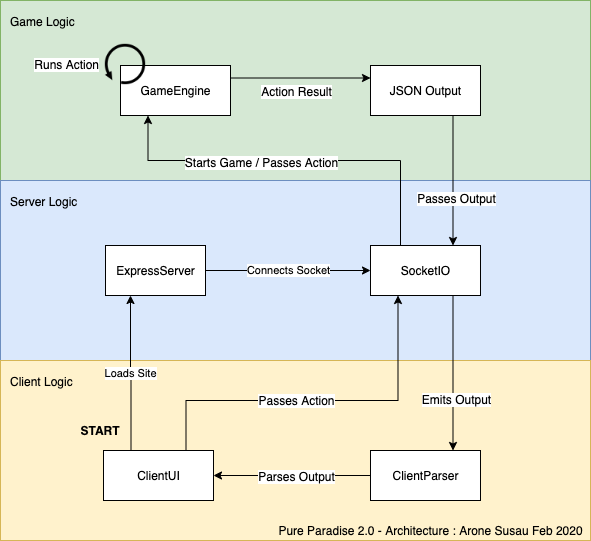

The diagram above was exported from draw.io. Its source (the exported page's mxGraphModel, read from the mxfile embedded in the PNG):
<mxGraphModel dx="2066" dy="1105" grid="1" gridSize="10" guides="1" tooltips="1" connect="1" arrows="1" fold="1" page="1" pageScale="1" pageWidth="827" pageHeight="1169" math="0" shadow="0">
  <root>
    <mxCell id="0" />
    <mxCell id="1" parent="0" />
    <mxCell id="XlKLjX2918mO7JbM2PCo-1" value="Game Logic" style="rounded=0;whiteSpace=wrap;html=1;verticalAlign=top;align=left;spacing=10;fillColor=#d5e8d4;strokeColor=#82b366;" vertex="1" parent="1">
      <mxGeometry width="590" height="180" as="geometry" />
    </mxCell>
    <mxCell id="XlKLjX2918mO7JbM2PCo-2" value="Server Logic" style="rounded=0;whiteSpace=wrap;html=1;verticalAlign=top;align=left;spacing=10;fillColor=#dae8fc;strokeColor=#6c8ebf;" vertex="1" parent="1">
      <mxGeometry y="180" width="590" height="180" as="geometry" />
    </mxCell>
    <mxCell id="XlKLjX2918mO7JbM2PCo-3" value="Client Logic" style="rounded=0;whiteSpace=wrap;html=1;verticalAlign=top;align=left;spacing=10;fillColor=#fff2cc;strokeColor=#d6b656;" vertex="1" parent="1">
      <mxGeometry y="360" width="590" height="180" as="geometry" />
    </mxCell>
    <mxCell id="XlKLjX2918mO7JbM2PCo-16" value="Loads Site" style="edgeStyle=orthogonalEdgeStyle;rounded=0;orthogonalLoop=1;jettySize=auto;html=1;entryX=0.25;entryY=1;entryDx=0;entryDy=0;exitX=0.25;exitY=0;exitDx=0;exitDy=0;" edge="1" parent="1" source="XlKLjX2918mO7JbM2PCo-7" target="XlKLjX2918mO7JbM2PCo-14">
      <mxGeometry relative="1" as="geometry" />
    </mxCell>
    <mxCell id="XlKLjX2918mO7JbM2PCo-32" style="edgeStyle=orthogonalEdgeStyle;rounded=0;orthogonalLoop=1;jettySize=auto;html=1;exitX=0.75;exitY=0;exitDx=0;exitDy=0;entryX=0.25;entryY=1;entryDx=0;entryDy=0;" edge="1" parent="1" source="XlKLjX2918mO7JbM2PCo-7" target="XlKLjX2918mO7JbM2PCo-8">
      <mxGeometry relative="1" as="geometry">
        <Array as="points">
          <mxPoint x="186" y="400" />
          <mxPoint x="398" y="400" />
        </Array>
      </mxGeometry>
    </mxCell>
    <mxCell id="XlKLjX2918mO7JbM2PCo-33" value="Passes Action" style="text;html=1;align=center;verticalAlign=middle;resizable=0;points=[];labelBackgroundColor=#ffffff;" vertex="1" connectable="0" parent="XlKLjX2918mO7JbM2PCo-32">
      <mxGeometry x="0.1853" y="1" relative="1" as="geometry">
        <mxPoint x="-58.5" as="offset" />
      </mxGeometry>
    </mxCell>
    <mxCell id="XlKLjX2918mO7JbM2PCo-7" value="ClientUI" style="html=1;align=center;" vertex="1" parent="1">
      <mxGeometry x="103" y="450" width="110" height="50" as="geometry" />
    </mxCell>
    <mxCell id="XlKLjX2918mO7JbM2PCo-20" style="edgeStyle=orthogonalEdgeStyle;rounded=0;orthogonalLoop=1;jettySize=auto;html=1;exitX=0.25;exitY=0;exitDx=0;exitDy=0;entryX=0.25;entryY=1;entryDx=0;entryDy=0;" edge="1" parent="1" source="XlKLjX2918mO7JbM2PCo-8" target="XlKLjX2918mO7JbM2PCo-9">
      <mxGeometry relative="1" as="geometry">
        <Array as="points">
          <mxPoint x="400" y="160" />
          <mxPoint x="148" y="160" />
        </Array>
      </mxGeometry>
    </mxCell>
    <mxCell id="XlKLjX2918mO7JbM2PCo-21" value="Starts Game / Passes Action" style="text;html=1;align=center;verticalAlign=middle;resizable=0;points=[];labelBackgroundColor=#ffffff;" vertex="1" connectable="0" parent="XlKLjX2918mO7JbM2PCo-20">
      <mxGeometry x="0.4118" y="1" relative="1" as="geometry">
        <mxPoint x="44.5" as="offset" />
      </mxGeometry>
    </mxCell>
    <mxCell id="XlKLjX2918mO7JbM2PCo-27" style="edgeStyle=orthogonalEdgeStyle;rounded=0;orthogonalLoop=1;jettySize=auto;html=1;exitX=0.75;exitY=1;exitDx=0;exitDy=0;entryX=0.75;entryY=0;entryDx=0;entryDy=0;" edge="1" parent="1" source="XlKLjX2918mO7JbM2PCo-8" target="XlKLjX2918mO7JbM2PCo-15">
      <mxGeometry relative="1" as="geometry" />
    </mxCell>
    <mxCell id="XlKLjX2918mO7JbM2PCo-28" value="Emits Output" style="text;html=1;align=center;verticalAlign=middle;resizable=0;points=[];labelBackgroundColor=#ffffff;" vertex="1" connectable="0" parent="XlKLjX2918mO7JbM2PCo-27">
      <mxGeometry x="0.329" y="3" relative="1" as="geometry">
        <mxPoint as="offset" />
      </mxGeometry>
    </mxCell>
    <mxCell id="XlKLjX2918mO7JbM2PCo-8" value="SocketIO" style="html=1;align=center;" vertex="1" parent="1">
      <mxGeometry x="370" y="245" width="110" height="50" as="geometry" />
    </mxCell>
    <mxCell id="XlKLjX2918mO7JbM2PCo-22" style="edgeStyle=orthogonalEdgeStyle;rounded=0;orthogonalLoop=1;jettySize=auto;html=1;exitX=1;exitY=0.25;exitDx=0;exitDy=0;entryX=0;entryY=0.25;entryDx=0;entryDy=0;" edge="1" parent="1" source="XlKLjX2918mO7JbM2PCo-9" target="XlKLjX2918mO7JbM2PCo-10">
      <mxGeometry relative="1" as="geometry" />
    </mxCell>
    <mxCell id="XlKLjX2918mO7JbM2PCo-23" value="Action Result" style="text;html=1;align=center;verticalAlign=middle;resizable=0;points=[];labelBackgroundColor=#ffffff;" vertex="1" connectable="0" parent="XlKLjX2918mO7JbM2PCo-22">
      <mxGeometry x="0.3571" y="5" relative="1" as="geometry">
        <mxPoint x="-30" y="17.5" as="offset" />
      </mxGeometry>
    </mxCell>
    <mxCell id="XlKLjX2918mO7JbM2PCo-9" value="GameEngine" style="html=1;align=center;" vertex="1" parent="1">
      <mxGeometry x="120" y="65" width="110" height="50" as="geometry" />
    </mxCell>
    <mxCell id="XlKLjX2918mO7JbM2PCo-25" style="edgeStyle=orthogonalEdgeStyle;rounded=0;orthogonalLoop=1;jettySize=auto;html=1;exitX=0.75;exitY=1;exitDx=0;exitDy=0;entryX=0.75;entryY=0;entryDx=0;entryDy=0;" edge="1" parent="1" source="XlKLjX2918mO7JbM2PCo-10" target="XlKLjX2918mO7JbM2PCo-8">
      <mxGeometry relative="1" as="geometry" />
    </mxCell>
    <mxCell id="XlKLjX2918mO7JbM2PCo-26" value="Passes Output" style="text;html=1;align=center;verticalAlign=middle;resizable=0;points=[];labelBackgroundColor=#ffffff;" vertex="1" connectable="0" parent="XlKLjX2918mO7JbM2PCo-25">
      <mxGeometry x="0.2615" y="3" relative="1" as="geometry">
        <mxPoint as="offset" />
      </mxGeometry>
    </mxCell>
    <mxCell id="XlKLjX2918mO7JbM2PCo-10" value="JSON Output" style="html=1;align=center;" vertex="1" parent="1">
      <mxGeometry x="370" y="65" width="110" height="50" as="geometry" />
    </mxCell>
    <mxCell id="XlKLjX2918mO7JbM2PCo-19" value="Connects Socket" style="edgeStyle=orthogonalEdgeStyle;rounded=0;orthogonalLoop=1;jettySize=auto;html=1;exitX=1;exitY=0.5;exitDx=0;exitDy=0;entryX=0;entryY=0.5;entryDx=0;entryDy=0;" edge="1" parent="1" source="XlKLjX2918mO7JbM2PCo-14" target="XlKLjX2918mO7JbM2PCo-8">
      <mxGeometry relative="1" as="geometry" />
    </mxCell>
    <mxCell id="XlKLjX2918mO7JbM2PCo-14" value="ExpressServer" style="html=1;align=center;" vertex="1" parent="1">
      <mxGeometry x="105" y="245" width="100" height="50" as="geometry" />
    </mxCell>
    <mxCell id="XlKLjX2918mO7JbM2PCo-29" style="edgeStyle=orthogonalEdgeStyle;rounded=0;orthogonalLoop=1;jettySize=auto;html=1;exitX=0;exitY=0.5;exitDx=0;exitDy=0;" edge="1" parent="1" source="XlKLjX2918mO7JbM2PCo-15" target="XlKLjX2918mO7JbM2PCo-7">
      <mxGeometry relative="1" as="geometry" />
    </mxCell>
    <mxCell id="XlKLjX2918mO7JbM2PCo-30" value="Parses Output" style="text;html=1;align=center;verticalAlign=middle;resizable=0;points=[];labelBackgroundColor=#ffffff;" vertex="1" connectable="0" parent="XlKLjX2918mO7JbM2PCo-29">
      <mxGeometry x="0.3503" y="3" relative="1" as="geometry">
        <mxPoint x="31" y="-3" as="offset" />
      </mxGeometry>
    </mxCell>
    <mxCell id="XlKLjX2918mO7JbM2PCo-15" value="ClientParser" style="html=1;align=center;" vertex="1" parent="1">
      <mxGeometry x="370" y="450" width="110" height="50" as="geometry" />
    </mxCell>
    <mxCell id="XlKLjX2918mO7JbM2PCo-34" value="&lt;b&gt;START&lt;/b&gt;" style="text;html=1;strokeColor=none;fillColor=none;align=center;verticalAlign=middle;whiteSpace=wrap;rounded=0;" vertex="1" parent="1">
      <mxGeometry x="80" y="420" width="40" height="20" as="geometry" />
    </mxCell>
    <mxCell id="XlKLjX2918mO7JbM2PCo-36" value="Runs Action" style="shape=image;html=1;verticalAlign=middle;verticalLabelPosition=middle;labelBackgroundColor=#ffffff;imageAspect=0;aspect=fixed;image=https://cdn1.iconfinder.com/data/icons/simple-arrow/512/arrow_17-128.png;align=right;flipH=1;labelPosition=left;" vertex="1" parent="1">
      <mxGeometry x="100" y="40" width="48" height="48" as="geometry" />
    </mxCell>
    <mxCell id="XlKLjX2918mO7JbM2PCo-40" value="Pure Paradise 2.0 - Architecture : Arone Susau Feb 2020" style="text;html=1;align=center;verticalAlign=middle;resizable=0;points=[];autosize=1;" vertex="1" parent="1">
      <mxGeometry x="270" y="520" width="320" height="20" as="geometry" />
    </mxCell>
  </root>
</mxGraphModel>